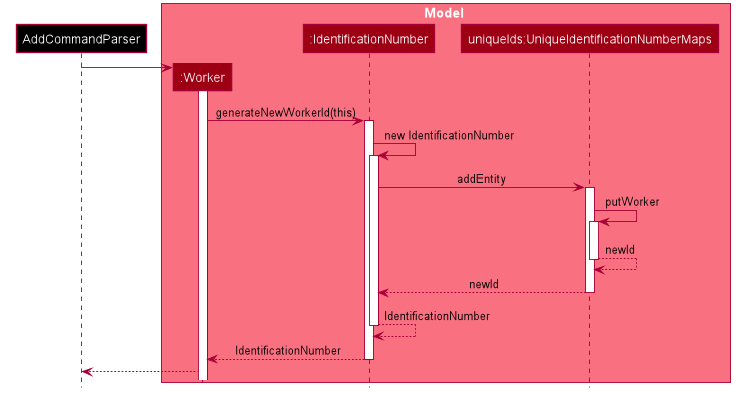

The diagram above was rendered by PlantUML. Its source (embedded in the PNG):
@startuml








skinparam BackgroundColor #FFFFFFF

skinparam Shadowing false

skinparam Class {
    FontColor #FFFFFF
    BorderThickness 1
    BorderColor #FFFFFF
    StereotypeFontColor #FFFFFF
    FontName Arial
}

skinparam Actor {
    BorderColor #000000
    Color #000000
    FontName Arial
}

skinparam Sequence {
    MessageAlign center
    BoxFontSize 15
    BoxPadding 0
    BoxFontColor #FFFFFF
    FontName Arial
}

skinparam Participant {
    FontColor #FFFFFFF
    Padding 20
}

skinparam MinClassWidth 50
skinparam ParticipantPadding 10
skinparam Shadowing false
skinparam DefaultTextAlignment center
skinparam packageStyle Rectangle

hide footbox
hide members
hide circle

participant "AddCommandParser" as AddCommandParser #black

box Model #F97181
participant ":Worker" as Worker #9D0012
participant ":IdentificationNumber" as IdentificationNumber #9D0012
participant "uniqueIds:UniqueIdentificationNumberMaps" as UniqueIdentificationNumberMaps #9D0012
end box

create AddCommandParser
create Worker
AddCommandParser -> Worker
activate Worker
    Worker -> IdentificationNumber : generateNewWorkerId(this)
    activate IdentificationNumber
        IdentificationNumber -> IdentificationNumber: new IdentificationNumber
        activate IdentificationNumber
            IdentificationNumber -> UniqueIdentificationNumberMaps : addEntity
            activate UniqueIdentificationNumberMaps
                UniqueIdentificationNumberMaps -> UniqueIdentificationNumberMaps : putWorker
                activate UniqueIdentificationNumberMaps
                return newId
            return newId
        return IdentificationNumber
    return IdentificationNumber
AddCommandParser <-- Worker
@enduml